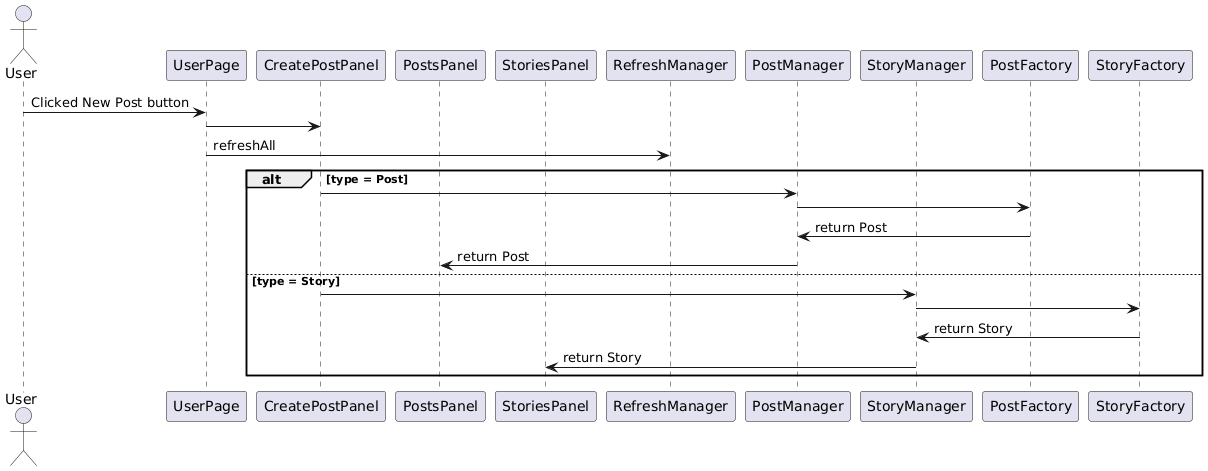

The diagram above was rendered by PlantUML. Its source (embedded in the PNG):
@startuml
Actor User
Participant UserPage
Participant CreatePostPanel
Participant PostsPanel
Participant StoriesPanel
Participant RefreshManager
Participant PostManager
Participant StoryManager
Participant PostFactory
Participant StoryFactory

User -> UserPage: Clicked New Post button
UserPage -> CreatePostPanel

UserPage -> RefreshManager: refreshAll
alt type = Post
    CreatePostPanel -> PostManager:  
    PostManager -> PostFactory: 
    PostFactory -> PostManager: return Post
    PostManager -> PostsPanel: return Post
else type = Story
    CreatePostPanel -> StoryManager: 
    StoryManager -> StoryFactory: 
    StoryFactory -> StoryManager: return Story
    StoryManager -> StoriesPanel: return Story

end
@enduml